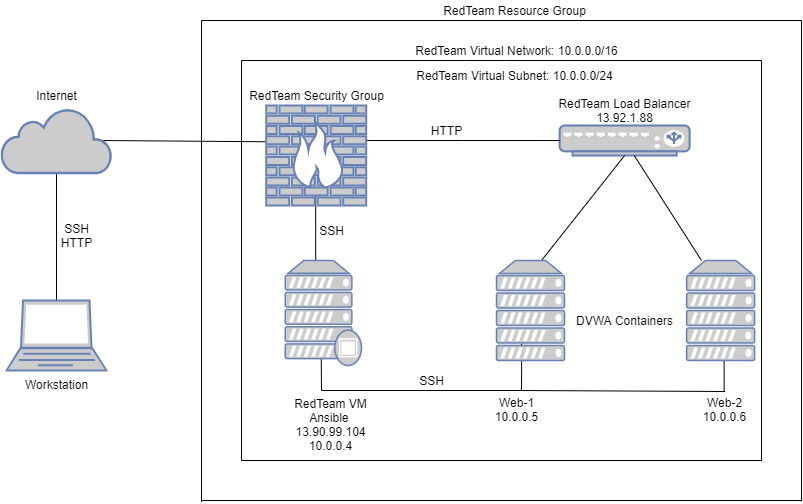

The diagram above was exported from draw.io. Its source (the exported page's mxGraphModel, read from the mxfile embedded in the PNG):
<mxGraphModel dx="1038" dy="548" grid="1" gridSize="10" guides="1" tooltips="1" connect="1" arrows="1" fold="1" page="1" pageScale="1" pageWidth="1654" pageHeight="1169" background="none" math="0" shadow="0">
  <root>
    <mxCell id="0" />
    <mxCell id="1" parent="0" />
    <mxCell id="ersrKNfCd1UqI821Hl0M-2" value="Workstation&lt;br&gt;" style="text;html=1;resizable=0;autosize=1;align=center;verticalAlign=middle;points=[];fillColor=none;strokeColor=none;rounded=0;" parent="1" vertex="1">
      <mxGeometry x="55" y="394" width="80" height="20" as="geometry" />
    </mxCell>
    <mxCell id="ersrKNfCd1UqI821Hl0M-5" value="Internet&lt;br&gt;" style="text;html=1;resizable=0;autosize=1;align=center;verticalAlign=middle;points=[];fillColor=none;strokeColor=none;rounded=0;" parent="1" vertex="1">
      <mxGeometry x="65" y="105" width="60" height="20" as="geometry" />
    </mxCell>
    <mxCell id="ersrKNfCd1UqI821Hl0M-16" style="edgeStyle=elbowEdgeStyle;rounded=0;orthogonalLoop=1;jettySize=auto;html=1;strokeColor=none;" parent="1" edge="1">
      <mxGeometry relative="1" as="geometry">
        <mxPoint x="357" y="213.78999999999996" as="sourcePoint" />
        <mxPoint x="357" y="280" as="targetPoint" />
      </mxGeometry>
    </mxCell>
    <mxCell id="ersrKNfCd1UqI821Hl0M-9" value="RedTeam Security Group" style="text;html=1;resizable=0;autosize=1;align=center;verticalAlign=middle;points=[];fillColor=none;strokeColor=none;rounded=0;" parent="1" vertex="1">
      <mxGeometry x="279.7" y="105" width="150" height="20" as="geometry" />
    </mxCell>
    <mxCell id="ersrKNfCd1UqI821Hl0M-18" value="RedTeam VM&lt;br&gt;Ansible&amp;nbsp;&lt;br&gt;13.90.99.104&lt;br&gt;10.0.0.4" style="text;html=1;resizable=0;autosize=1;align=center;verticalAlign=middle;points=[];fillColor=none;strokeColor=none;rounded=0;" parent="1" vertex="1">
      <mxGeometry x="323.75" y="414" width="90" height="60" as="geometry" />
    </mxCell>
    <mxCell id="ersrKNfCd1UqI821Hl0M-20" value="&lt;font style=&quot;font-size: 12px&quot;&gt;SSH&lt;/font&gt;" style="text;html=1;resizable=0;autosize=1;align=center;verticalAlign=middle;points=[];fillColor=none;strokeColor=none;rounded=0;" parent="1" vertex="1">
      <mxGeometry x="350" y="240" width="40" height="20" as="geometry" />
    </mxCell>
    <mxCell id="4dvuxsGIVa-W22OiP2oZ-19" value="" style="endArrow=none;html=1;" parent="1" edge="1">
      <mxGeometry width="50" height="50" relative="1" as="geometry">
        <mxPoint x="360" y="410" as="sourcePoint" />
        <mxPoint x="560" y="410" as="targetPoint" />
      </mxGeometry>
    </mxCell>
    <mxCell id="4dvuxsGIVa-W22OiP2oZ-20" value="" style="endArrow=none;html=1;" parent="1" edge="1">
      <mxGeometry width="50" height="50" relative="1" as="geometry">
        <mxPoint x="360" y="410" as="sourcePoint" />
        <mxPoint x="359.7" y="370.8" as="targetPoint" />
      </mxGeometry>
    </mxCell>
    <mxCell id="4dvuxsGIVa-W22OiP2oZ-22" value="" style="endArrow=none;html=1;" parent="1" edge="1">
      <mxGeometry width="50" height="50" relative="1" as="geometry">
        <mxPoint x="560" y="410" as="sourcePoint" />
        <mxPoint x="560" y="380" as="targetPoint" />
        <Array as="points">
          <mxPoint x="560.13" y="380" />
          <mxPoint x="560" y="360" />
        </Array>
      </mxGeometry>
    </mxCell>
    <mxCell id="4dvuxsGIVa-W22OiP2oZ-23" value="" style="endArrow=none;html=1;entryX=0.508;entryY=-0.1;entryDx=0;entryDy=0;entryPerimeter=0;" parent="1" target="4dvuxsGIVa-W22OiP2oZ-27" edge="1">
      <mxGeometry width="50" height="50" relative="1" as="geometry">
        <mxPoint x="560" y="410" as="sourcePoint" />
        <mxPoint x="760" y="410" as="targetPoint" />
      </mxGeometry>
    </mxCell>
    <mxCell id="4dvuxsGIVa-W22OiP2oZ-26" value="Web-1&lt;br&gt;10.0.0.5" style="text;html=1;resizable=0;autosize=1;align=center;verticalAlign=middle;points=[];fillColor=none;strokeColor=none;rounded=0;" parent="1" vertex="1">
      <mxGeometry x="525" y="414" width="60" height="30" as="geometry" />
    </mxCell>
    <mxCell id="4dvuxsGIVa-W22OiP2oZ-27" value="Web-2&lt;br&gt;10.0.0.6" style="text;html=1;resizable=0;autosize=1;align=center;verticalAlign=middle;points=[];fillColor=none;strokeColor=none;rounded=0;" parent="1" vertex="1">
      <mxGeometry x="733.12" y="414" width="60" height="30" as="geometry" />
    </mxCell>
    <mxCell id="4dvuxsGIVa-W22OiP2oZ-28" value="" style="fontColor=#0066CC;verticalAlign=top;verticalLabelPosition=bottom;labelPosition=center;align=center;html=1;outlineConnect=0;fillColor=#CCCCCC;strokeColor=#6881B3;gradientColor=none;gradientDirection=north;strokeWidth=2;shape=mxgraph.networks.load_balancer;" parent="1" vertex="1">
      <mxGeometry x="598.13" y="145" width="130" height="30" as="geometry" />
    </mxCell>
    <mxCell id="4dvuxsGIVa-W22OiP2oZ-29" value="&lt;font style=&quot;font-size: 12px&quot;&gt;SSH&lt;/font&gt;" style="text;html=1;resizable=0;autosize=1;align=center;verticalAlign=middle;points=[];fillColor=none;strokeColor=none;rounded=0;" parent="1" vertex="1">
      <mxGeometry x="450" y="390" width="40" height="20" as="geometry" />
    </mxCell>
    <mxCell id="4dvuxsGIVa-W22OiP2oZ-30" value="" style="endArrow=none;html=1;" parent="1" edge="1">
      <mxGeometry width="50" height="50" relative="1" as="geometry">
        <mxPoint x="762.63" y="410.8" as="sourcePoint" />
        <mxPoint x="762.63" y="370.8" as="targetPoint" />
      </mxGeometry>
    </mxCell>
    <mxCell id="4dvuxsGIVa-W22OiP2oZ-31" value="" style="endArrow=none;html=1;entryX=0.5;entryY=1;entryDx=0;entryDy=0;entryPerimeter=0;" parent="1" target="4dvuxsGIVa-W22OiP2oZ-28" edge="1">
      <mxGeometry width="50" height="50" relative="1" as="geometry">
        <mxPoint x="580" y="280" as="sourcePoint" />
        <mxPoint x="640" y="190" as="targetPoint" />
        <Array as="points" />
      </mxGeometry>
    </mxCell>
    <mxCell id="4dvuxsGIVa-W22OiP2oZ-33" value="" style="endArrow=none;html=1;" parent="1" target="4dvuxsGIVa-W22OiP2oZ-28" edge="1">
      <mxGeometry width="50" height="50" relative="1" as="geometry">
        <mxPoint x="740" y="280" as="sourcePoint" />
        <mxPoint x="673.1300000000001" y="185" as="targetPoint" />
        <Array as="points" />
      </mxGeometry>
    </mxCell>
    <mxCell id="4dvuxsGIVa-W22OiP2oZ-34" value="RedTeam Load Balancer&lt;br&gt;13.92.1.88" style="text;html=1;resizable=0;autosize=1;align=center;verticalAlign=middle;points=[];fillColor=none;strokeColor=none;rounded=0;" parent="1" vertex="1">
      <mxGeometry x="588.13" y="115" width="150" height="30" as="geometry" />
    </mxCell>
    <mxCell id="4dvuxsGIVa-W22OiP2oZ-35" value="" style="endArrow=none;html=1;entryX=0;entryY=0.5;entryDx=0;entryDy=0;entryPerimeter=0;" parent="1" target="4dvuxsGIVa-W22OiP2oZ-28" edge="1">
      <mxGeometry width="50" height="50" relative="1" as="geometry">
        <mxPoint x="500" y="160" as="sourcePoint" />
        <mxPoint x="515" y="160" as="targetPoint" />
      </mxGeometry>
    </mxCell>
    <mxCell id="4dvuxsGIVa-W22OiP2oZ-37" value="" style="endArrow=none;html=1;" parent="1" edge="1">
      <mxGeometry width="50" height="50" relative="1" as="geometry">
        <mxPoint x="390" y="160" as="sourcePoint" />
        <mxPoint x="500" y="160" as="targetPoint" />
      </mxGeometry>
    </mxCell>
    <mxCell id="4dvuxsGIVa-W22OiP2oZ-38" value="HTTP" style="text;html=1;resizable=0;autosize=1;align=center;verticalAlign=middle;points=[];fillColor=none;strokeColor=none;rounded=0;" parent="1" vertex="1">
      <mxGeometry x="460" y="140" width="50" height="20" as="geometry" />
    </mxCell>
    <mxCell id="4dvuxsGIVa-W22OiP2oZ-39" value="" style="endArrow=none;html=1;entryX=-0.04;entryY=0.441;entryDx=0;entryDy=0;entryPerimeter=0;exitX=0.91;exitY=0.5;exitDx=0;exitDy=0;exitPerimeter=0;" parent="1" source="4dvuxsGIVa-W22OiP2oZ-61" edge="1">
      <mxGeometry width="50" height="50" relative="1" as="geometry">
        <mxPoint x="150" y="161" as="sourcePoint" />
        <mxPoint x="317.22399999999993" y="161.36139000000003" as="targetPoint" />
      </mxGeometry>
    </mxCell>
    <mxCell id="4dvuxsGIVa-W22OiP2oZ-40" value="" style="endArrow=none;html=1;exitX=0.5;exitY=0;exitDx=0;exitDy=0;exitPerimeter=0;" parent="1" edge="1">
      <mxGeometry width="50" height="50" relative="1" as="geometry">
        <mxPoint x="95" y="320" as="sourcePoint" />
        <mxPoint x="95" y="190" as="targetPoint" />
      </mxGeometry>
    </mxCell>
    <mxCell id="4dvuxsGIVa-W22OiP2oZ-41" value="DVWA Containers" style="text;html=1;resizable=0;autosize=1;align=center;verticalAlign=middle;points=[];fillColor=none;strokeColor=none;rounded=0;" parent="1" vertex="1">
      <mxGeometry x="608.13" y="330" width="110" height="20" as="geometry" />
    </mxCell>
    <mxCell id="4dvuxsGIVa-W22OiP2oZ-43" value="" style="endArrow=none;html=1;" parent="1" edge="1">
      <mxGeometry width="50" height="50" relative="1" as="geometry">
        <mxPoint x="354.2" y="283.79" as="sourcePoint" />
        <mxPoint x="354.2" y="213.79" as="targetPoint" />
      </mxGeometry>
    </mxCell>
    <mxCell id="4dvuxsGIVa-W22OiP2oZ-45" value="" style="endArrow=none;html=1;" parent="1" edge="1">
      <mxGeometry width="50" height="50" relative="1" as="geometry">
        <mxPoint x="280" y="480" as="sourcePoint" />
        <mxPoint x="280" y="80" as="targetPoint" />
      </mxGeometry>
    </mxCell>
    <mxCell id="4dvuxsGIVa-W22OiP2oZ-46" value="" style="endArrow=none;html=1;" parent="1" edge="1">
      <mxGeometry width="50" height="50" relative="1" as="geometry">
        <mxPoint x="545" y="80" as="sourcePoint" />
        <mxPoint x="800" y="80" as="targetPoint" />
      </mxGeometry>
    </mxCell>
    <mxCell id="4dvuxsGIVa-W22OiP2oZ-47" value="" style="endArrow=none;html=1;" parent="1" edge="1">
      <mxGeometry width="50" height="50" relative="1" as="geometry">
        <mxPoint x="800" y="480" as="sourcePoint" />
        <mxPoint x="800" y="80" as="targetPoint" />
      </mxGeometry>
    </mxCell>
    <mxCell id="4dvuxsGIVa-W22OiP2oZ-48" value="" style="endArrow=none;html=1;" parent="1" edge="1">
      <mxGeometry width="50" height="50" relative="1" as="geometry">
        <mxPoint x="280" y="480" as="sourcePoint" />
        <mxPoint x="800" y="480" as="targetPoint" />
      </mxGeometry>
    </mxCell>
    <mxCell id="4dvuxsGIVa-W22OiP2oZ-50" value="" style="endArrow=none;html=1;" parent="1" edge="1">
      <mxGeometry width="50" height="50" relative="1" as="geometry">
        <mxPoint x="280" y="80" as="sourcePoint" />
        <mxPoint x="505" y="80" as="targetPoint" />
      </mxGeometry>
    </mxCell>
    <mxCell id="4dvuxsGIVa-W22OiP2oZ-51" value="" style="endArrow=none;html=1;" parent="1" edge="1">
      <mxGeometry width="50" height="50" relative="1" as="geometry">
        <mxPoint x="505" y="80" as="sourcePoint" />
        <mxPoint x="545" y="80" as="targetPoint" />
      </mxGeometry>
    </mxCell>
    <mxCell id="4dvuxsGIVa-W22OiP2oZ-52" value="RedTeam Virtual Subnet: 10.0.0.0/24" style="text;html=1;resizable=0;autosize=1;align=center;verticalAlign=middle;points=[];fillColor=none;strokeColor=none;rounded=0;" parent="1" vertex="1">
      <mxGeometry x="448.13" y="85" width="210" height="20" as="geometry" />
    </mxCell>
    <mxCell id="4dvuxsGIVa-W22OiP2oZ-53" value="RedTeam Virtual Network: 10.0.0.0/16" style="text;html=1;resizable=0;autosize=1;align=center;verticalAlign=middle;points=[];fillColor=none;strokeColor=none;rounded=0;" parent="1" vertex="1">
      <mxGeometry x="445" y="60" width="220" height="20" as="geometry" />
    </mxCell>
    <mxCell id="4dvuxsGIVa-W22OiP2oZ-54" value="" style="endArrow=none;html=1;" parent="1" edge="1">
      <mxGeometry width="50" height="50" relative="1" as="geometry">
        <mxPoint x="240" y="521.5999755859375" as="sourcePoint" />
        <mxPoint x="240" y="40" as="targetPoint" />
      </mxGeometry>
    </mxCell>
    <mxCell id="4dvuxsGIVa-W22OiP2oZ-55" value="" style="endArrow=none;html=1;" parent="1" edge="1">
      <mxGeometry width="50" height="50" relative="1" as="geometry">
        <mxPoint x="240" y="520" as="sourcePoint" />
        <mxPoint x="840" y="520" as="targetPoint" />
      </mxGeometry>
    </mxCell>
    <mxCell id="4dvuxsGIVa-W22OiP2oZ-56" value="" style="endArrow=none;html=1;" parent="1" edge="1">
      <mxGeometry width="50" height="50" relative="1" as="geometry">
        <mxPoint x="840" y="520.800048828125" as="sourcePoint" />
        <mxPoint x="840" y="40" as="targetPoint" />
      </mxGeometry>
    </mxCell>
    <mxCell id="4dvuxsGIVa-W22OiP2oZ-57" value="" style="endArrow=none;html=1;" parent="1" edge="1">
      <mxGeometry width="50" height="50" relative="1" as="geometry">
        <mxPoint x="240" y="40" as="sourcePoint" />
        <mxPoint x="840" y="40" as="targetPoint" />
      </mxGeometry>
    </mxCell>
    <mxCell id="4dvuxsGIVa-W22OiP2oZ-58" value="RedTeam Resource Group&lt;br&gt;" style="text;html=1;resizable=0;autosize=1;align=center;verticalAlign=middle;points=[];fillColor=none;strokeColor=none;rounded=0;" parent="1" vertex="1">
      <mxGeometry x="473.13" y="20" width="160" height="20" as="geometry" />
    </mxCell>
    <mxCell id="4dvuxsGIVa-W22OiP2oZ-59" value="" style="fontColor=#0066CC;verticalAlign=top;verticalLabelPosition=bottom;labelPosition=center;align=center;html=1;outlineConnect=0;fillColor=#CCCCCC;strokeColor=#6881B3;gradientColor=none;gradientDirection=north;strokeWidth=2;shape=mxgraph.networks.firewall;" parent="1" vertex="1">
      <mxGeometry x="304.7" y="125" width="100" height="100" as="geometry" />
    </mxCell>
    <mxCell id="4dvuxsGIVa-W22OiP2oZ-60" value="" style="fontColor=#0066CC;verticalAlign=top;verticalLabelPosition=bottom;labelPosition=center;align=center;html=1;outlineConnect=0;fillColor=#CCCCCC;strokeColor=#6881B3;gradientColor=none;gradientDirection=north;strokeWidth=2;shape=mxgraph.networks.laptop;" parent="1" vertex="1">
      <mxGeometry x="45" y="320" width="100" height="70" as="geometry" />
    </mxCell>
    <mxCell id="4dvuxsGIVa-W22OiP2oZ-61" value="" style="html=1;outlineConnect=0;fillColor=#CCCCCC;strokeColor=#6881B3;gradientColor=none;gradientDirection=north;strokeWidth=2;shape=mxgraph.networks.cloud;fontColor=#ffffff;" parent="1" vertex="1">
      <mxGeometry x="40" y="127.5" width="110" height="65" as="geometry" />
    </mxCell>
    <mxCell id="4dvuxsGIVa-W22OiP2oZ-62" value="" style="fontColor=#0066CC;verticalAlign=top;verticalLabelPosition=bottom;labelPosition=center;align=center;html=1;outlineConnect=0;fillColor=#CCCCCC;strokeColor=#6881B3;gradientColor=none;gradientDirection=north;strokeWidth=2;shape=mxgraph.networks.proxy_server;" parent="1" vertex="1">
      <mxGeometry x="323.75" y="280" width="76.25" height="105" as="geometry" />
    </mxCell>
    <mxCell id="4dvuxsGIVa-W22OiP2oZ-63" value="" style="fontColor=#0066CC;verticalAlign=top;verticalLabelPosition=bottom;labelPosition=center;align=center;html=1;outlineConnect=0;fillColor=#CCCCCC;strokeColor=#6881B3;gradientColor=none;gradientDirection=north;strokeWidth=2;shape=mxgraph.networks.server;" parent="1" vertex="1">
      <mxGeometry x="725.12" y="280" width="68" height="100" as="geometry" />
    </mxCell>
    <mxCell id="4dvuxsGIVa-W22OiP2oZ-64" value="" style="fontColor=#0066CC;verticalAlign=top;verticalLabelPosition=bottom;labelPosition=center;align=center;html=1;outlineConnect=0;fillColor=#CCCCCC;strokeColor=#6881B3;gradientColor=none;gradientDirection=north;strokeWidth=2;shape=mxgraph.networks.server;" parent="1" vertex="1">
      <mxGeometry x="535" y="280" width="68" height="100" as="geometry" />
    </mxCell>
    <mxCell id="4dvuxsGIVa-W22OiP2oZ-65" value="SSH&lt;br&gt;HTTP" style="text;html=1;resizable=0;autosize=1;align=center;verticalAlign=middle;points=[];fillColor=none;strokeColor=none;rounded=0;rotation=0;" parent="1" vertex="1">
      <mxGeometry x="90" y="240" width="50" height="30" as="geometry" />
    </mxCell>
  </root>
</mxGraphModel>